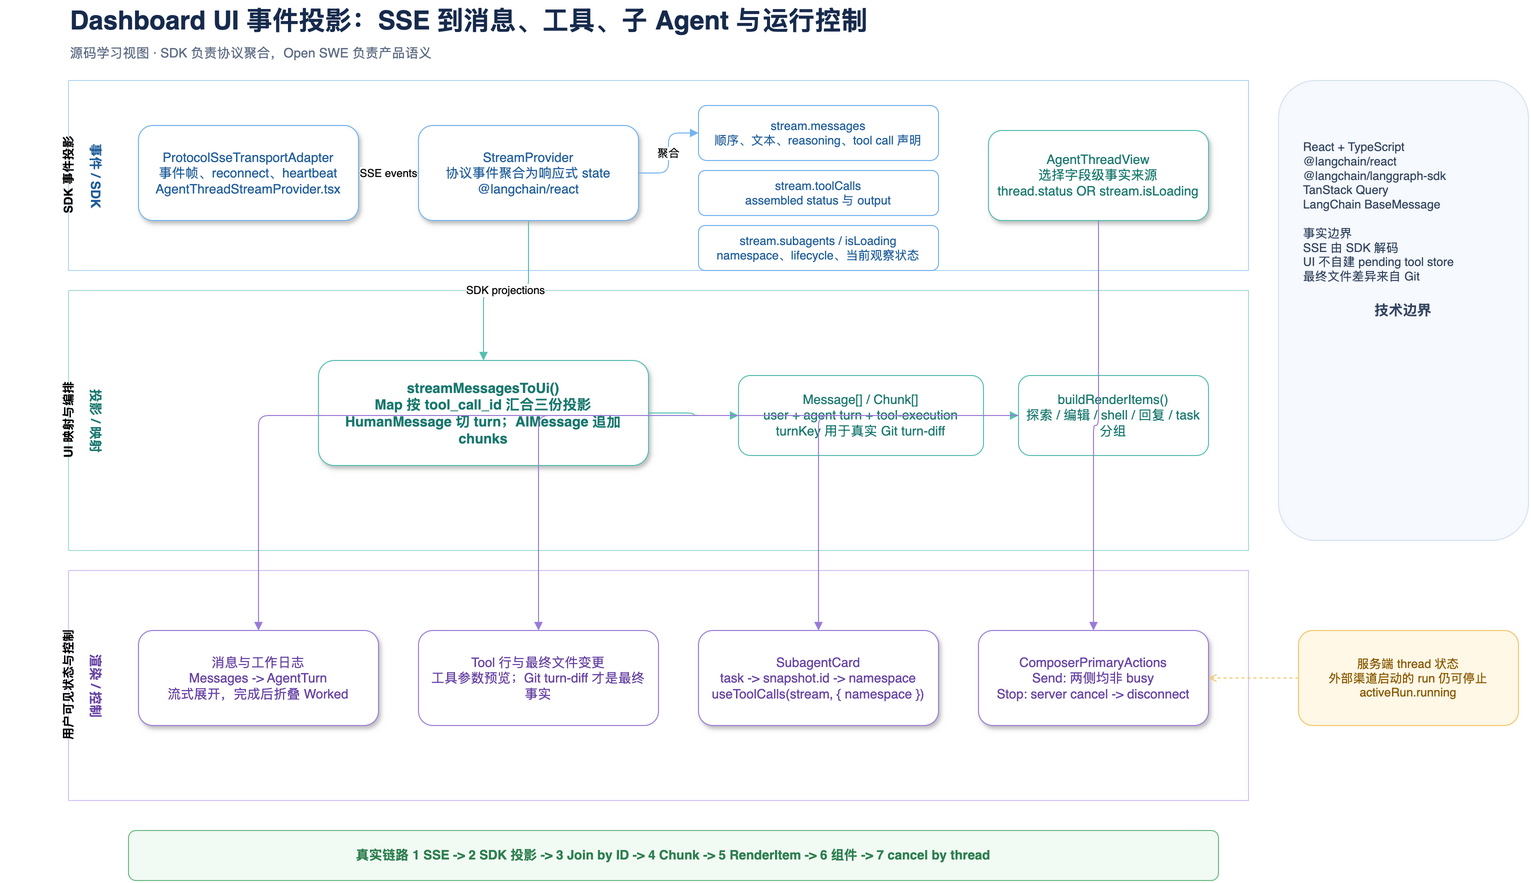

The diagram above was exported from draw.io. Its source (the exported page's mxGraphModel, read from the mxfile embedded in the PNG):
<mxGraphModel dx="1600" dy="1000" grid="1" gridSize="10" guides="1" tooltips="1" connect="1" arrows="1" fold="1" page="1" pageScale="1" pageWidth="1600" pageHeight="1000" math="0" shadow="0">
  <root>
    <mxCell id="0" />
    <mxCell id="1" parent="0" />
    <mxCell id="2" value="Dashboard UI 事件投影：SSE 到消息、工具、子 Agent 与运行控制" style="text;html=1;align=left;verticalAlign=middle;fontSize=26;fontStyle=1;fontColor=#172B4D;" vertex="1" parent="1">
      <mxGeometry x="60" y="20" width="1150" height="40" as="geometry" />
    </mxCell>
    <mxCell id="3" value="源码学习视图 · SDK 负责协议聚合，Open SWE 负责产品语义" style="text;html=1;align=left;verticalAlign=middle;fontSize=13;fontColor=#5E6C84;" vertex="1" parent="1">
      <mxGeometry x="60" y="60" width="900" height="25" as="geometry" />
    </mxCell>
    <mxCell id="4" value="SDK 事件投影" style="swimlane;html=1;horizontal=0;startSize=0;fillColor=#F0F7FF;strokeColor=#B7D7F4;rounded=1;arcSize=8;" vertex="1" parent="1">
      <mxGeometry x="60" y="100" width="1180" height="190" as="geometry" />
    </mxCell>
    <mxCell id="5" value="UI 映射与编排" style="swimlane;html=1;horizontal=0;startSize=0;fillColor=#F0FBFA;strokeColor=#A8DED5;rounded=1;arcSize=8;" vertex="1" parent="1">
      <mxGeometry x="60" y="310" width="1180" height="260" as="geometry" />
    </mxCell>
    <mxCell id="6" value="用户可见状态与控制" style="swimlane;html=1;horizontal=0;startSize=0;fillColor=#F6F2FF;strokeColor=#D4C4F3;rounded=1;arcSize=8;" vertex="1" parent="1">
      <mxGeometry x="60" y="590" width="1180" height="230" as="geometry" />
    </mxCell>
    <mxCell id="7" value="事件 / SDK" style="text;html=1;align=center;verticalAlign=middle;fontSize=13;fontStyle=1;fontColor=#1F5D9B;rotation=90;" vertex="1" parent="4">
      <mxGeometry x="10" y="20" width="35" height="150" as="geometry" />
    </mxCell>
    <mxCell id="8" value="投影 / 映射" style="text;html=1;align=center;verticalAlign=middle;fontSize=13;fontStyle=1;fontColor=#18786E;rotation=90;" vertex="1" parent="5">
      <mxGeometry x="10" y="35" width="35" height="190" as="geometry" />
    </mxCell>
    <mxCell id="9" value="渲染 / 控制" style="text;html=1;align=center;verticalAlign=middle;fontSize=13;fontStyle=1;fontColor=#6844A5;rotation=90;" vertex="1" parent="6">
      <mxGeometry x="10" y="35" width="35" height="160" as="geometry" />
    </mxCell>
    <mxCell id="10" value="ProtocolSseTransportAdapter&#10;事件帧、reconnect、heartbeat&#10;AgentThreadStreamProvider.tsx" style="rounded=1;whiteSpace=wrap;html=1;fillColor=#FFFFFF;strokeColor=#75B4EE;fontColor=#1F5D9B;fontSize=13;spacing=8;shadow=1;" vertex="1" parent="4">
      <mxGeometry x="70" y="45" width="220" height="95" as="geometry" />
    </mxCell>
    <mxCell id="11" value="StreamProvider&#10;协议事件聚合为响应式 state&#10;@langchain/react" style="rounded=1;whiteSpace=wrap;html=1;fillColor=#FFFFFF;strokeColor=#75B4EE;fontColor=#1F5D9B;fontSize=13;spacing=8;shadow=1;" vertex="1" parent="4">
      <mxGeometry x="350" y="45" width="220" height="95" as="geometry" />
    </mxCell>
    <mxCell id="12" value="stream.messages&#10;顺序、文本、reasoning、tool call 声明" style="rounded=1;whiteSpace=wrap;html=1;fillColor=#FFFFFF;strokeColor=#75B4EE;fontColor=#1F5D9B;fontSize=12;spacing=8;" vertex="1" parent="4">
      <mxGeometry x="630" y="25" width="240" height="55" as="geometry" />
    </mxCell>
    <mxCell id="13" value="stream.toolCalls&#10;assembled status 与 output" style="rounded=1;whiteSpace=wrap;html=1;fillColor=#FFFFFF;strokeColor=#75B4EE;fontColor=#1F5D9B;fontSize=12;spacing=8;" vertex="1" parent="4">
      <mxGeometry x="630" y="90" width="240" height="45" as="geometry" />
    </mxCell>
    <mxCell id="14" value="stream.subagents / isLoading&#10;namespace、lifecycle、当前观察状态" style="rounded=1;whiteSpace=wrap;html=1;fillColor=#FFFFFF;strokeColor=#75B4EE;fontColor=#1F5D9B;fontSize=12;spacing=8;" vertex="1" parent="4">
      <mxGeometry x="630" y="145" width="240" height="45" as="geometry" />
    </mxCell>
    <mxCell id="15" value="AgentThreadView&#10;选择字段级事实来源&#10;thread.status OR stream.isLoading" style="rounded=1;whiteSpace=wrap;html=1;fillColor=#FFFFFF;strokeColor=#57BFB0;fontColor=#18786E;fontSize=13;spacing=8;shadow=1;" vertex="1" parent="4">
      <mxGeometry x="920" y="50" width="220" height="90" as="geometry" />
    </mxCell>
    <mxCell id="16" value="streamMessagesToUi()&#10;Map 按 tool_call_id 汇合三份投影&#10;HumanMessage 切 turn；AIMessage 追加 chunks" style="rounded=1;whiteSpace=wrap;html=1;fillColor=#FFFFFF;strokeColor=#57BFB0;fontColor=#18786E;fontSize=14;fontStyle=1;spacing=8;shadow=1;" vertex="1" parent="5">
      <mxGeometry x="250" y="70" width="330" height="105" as="geometry" />
    </mxCell>
    <mxCell id="17" value="Message[] / Chunk[]&#10;user + agent turn + tool-execution&#10;turnKey 用于真实 Git turn-diff" style="rounded=1;whiteSpace=wrap;html=1;fillColor=#FFFFFF;strokeColor=#57BFB0;fontColor=#18786E;fontSize=13;spacing=8;" vertex="1" parent="5">
      <mxGeometry x="670" y="85" width="245" height="80" as="geometry" />
    </mxCell>
    <mxCell id="18" value="buildRenderItems()&#10;探索 / 编辑 / shell / 回复 / task 分组" style="rounded=1;whiteSpace=wrap;html=1;fillColor=#FFFFFF;strokeColor=#57BFB0;fontColor=#18786E;fontSize=13;spacing=8;" vertex="1" parent="5">
      <mxGeometry x="950" y="85" width="190" height="80" as="geometry" />
    </mxCell>
    <mxCell id="19" value="消息与工作日志&#10;Messages -&gt; AgentTurn&#10;流式展开，完成后折叠 Worked" style="rounded=1;whiteSpace=wrap;html=1;fillColor=#FFFFFF;strokeColor=#9B7DD7;fontColor=#6844A5;fontSize=13;spacing=8;shadow=1;" vertex="1" parent="6">
      <mxGeometry x="70" y="60" width="240" height="95" as="geometry" />
    </mxCell>
    <mxCell id="20" value="Tool 行与最终文件变更&#10;工具参数预览；Git turn-diff 才是最终事实" style="rounded=1;whiteSpace=wrap;html=1;fillColor=#FFFFFF;strokeColor=#9B7DD7;fontColor=#6844A5;fontSize=13;spacing=8;" vertex="1" parent="6">
      <mxGeometry x="350" y="60" width="240" height="95" as="geometry" />
    </mxCell>
    <mxCell id="21" value="SubagentCard&#10;task -&gt; snapshot.id -&gt; namespace&#10;useToolCalls(stream, { namespace })" style="rounded=1;whiteSpace=wrap;html=1;fillColor=#FFFFFF;strokeColor=#9B7DD7;fontColor=#6844A5;fontSize=13;spacing=8;shadow=1;" vertex="1" parent="6">
      <mxGeometry x="630" y="60" width="240" height="95" as="geometry" />
    </mxCell>
    <mxCell id="22" value="ComposerPrimaryActions&#10;Send: 两侧均非 busy&#10;Stop: server cancel -&gt; disconnect" style="rounded=1;whiteSpace=wrap;html=1;fillColor=#FFFFFF;strokeColor=#9B7DD7;fontColor=#6844A5;fontSize=13;spacing=8;shadow=1;" vertex="1" parent="6">
      <mxGeometry x="910" y="60" width="230" height="95" as="geometry" />
    </mxCell>
    <mxCell id="23" value="服务端 thread 状态&#10;外部渠道启动的 run 仍可停止&#10;activeRun.running" style="rounded=1;whiteSpace=wrap;html=1;fillColor=#FFF8E7;strokeColor=#F1C76B;fontColor=#8A5A00;fontSize=12;spacing=8;" vertex="1" parent="1">
      <mxGeometry x="1290" y="650" width="220" height="95" as="geometry" />
    </mxCell>
    <mxCell id="24" value="技术边界" style="rounded=1;whiteSpace=wrap;html=1;fillColor=#F6F9FD;strokeColor=#D7E2F0;fontColor=#32445F;fontSize=14;fontStyle=1;spacing=8;" vertex="1" parent="1">
      <mxGeometry x="1270" y="100" width="250" height="460" as="geometry" />
    </mxCell>
    <mxCell id="25" value="React + TypeScript&#10;@langchain/react&#10;@langchain/langgraph-sdk&#10;TanStack Query&#10;LangChain BaseMessage&#10;&#10;事实边界&#10;SSE 由 SDK 解码&#10;UI 不自建 pending tool store&#10;最终文件差异来自 Git" style="text;html=1;align=left;verticalAlign=top;fontSize=12;fontColor=#32445F;spacing=10;" vertex="1" parent="24">
      <mxGeometry x="15" y="45" width="220" height="375" as="geometry" />
    </mxCell>
    <mxCell id="26" value="真实链路  1 SSE -&gt; 2 SDK 投影 -&gt; 3 Join by ID -&gt; 4 Chunk -&gt; 5 RenderItem -&gt; 6 组件 -&gt; 7 cancel by thread" style="rounded=1;whiteSpace=wrap;html=1;fillColor=#F2FAF4;strokeColor=#6DBA84;fontColor=#2E8050;fontSize=13;fontStyle=1;spacing=8;" vertex="1" parent="1">
      <mxGeometry x="120" y="850" width="1090" height="50" as="geometry" />
    </mxCell>
    <mxCell id="27" value="SSE events" style="edgeStyle=orthogonalEdgeStyle;rounded=1;orthogonalLoop=1;jettySize=auto;html=1;endArrow=block;endFill=1;strokeColor=#75B4EE;" edge="1" parent="1" source="10" target="11">
      <mxGeometry relative="1" as="geometry" />
    </mxCell>
    <mxCell id="28" value="聚合" style="edgeStyle=orthogonalEdgeStyle;rounded=1;orthogonalLoop=1;jettySize=auto;html=1;endArrow=block;endFill=1;strokeColor=#75B4EE;" edge="1" parent="1" source="11" target="12">
      <mxGeometry relative="1" as="geometry" />
    </mxCell>
    <mxCell id="29" value="SDK projections" style="edgeStyle=orthogonalEdgeStyle;rounded=1;orthogonalLoop=1;jettySize=auto;html=1;endArrow=block;endFill=1;strokeColor=#57BFB0;" edge="1" parent="1" source="11" target="16">
      <mxGeometry relative="1" as="geometry" />
    </mxCell>
    <mxCell id="33" value="" style="edgeStyle=orthogonalEdgeStyle;rounded=1;orthogonalLoop=1;jettySize=auto;html=1;endArrow=block;endFill=1;strokeColor=#57BFB0;" edge="1" parent="1" source="16" target="17">
      <mxGeometry relative="1" as="geometry" />
    </mxCell>
    <mxCell id="34" value="" style="edgeStyle=orthogonalEdgeStyle;rounded=1;orthogonalLoop=1;jettySize=auto;html=1;endArrow=block;endFill=1;strokeColor=#57BFB0;" edge="1" parent="1" source="17" target="18">
      <mxGeometry relative="1" as="geometry" />
    </mxCell>
    <mxCell id="35" value="" style="edgeStyle=orthogonalEdgeStyle;rounded=1;orthogonalLoop=1;jettySize=auto;html=1;endArrow=block;endFill=1;strokeColor=#9B7DD7;" edge="1" parent="1" source="17" target="19">
      <mxGeometry relative="1" as="geometry" />
    </mxCell>
    <mxCell id="36" value="" style="edgeStyle=orthogonalEdgeStyle;rounded=1;orthogonalLoop=1;jettySize=auto;html=1;endArrow=block;endFill=1;strokeColor=#9B7DD7;" edge="1" parent="1" source="18" target="20">
      <mxGeometry relative="1" as="geometry" />
    </mxCell>
    <mxCell id="37" value="" style="edgeStyle=orthogonalEdgeStyle;rounded=1;orthogonalLoop=1;jettySize=auto;html=1;endArrow=block;endFill=1;strokeColor=#9B7DD7;" edge="1" parent="1" source="18" target="21">
      <mxGeometry relative="1" as="geometry" />
    </mxCell>
    <mxCell id="38" value="" style="edgeStyle=orthogonalEdgeStyle;rounded=1;orthogonalLoop=1;jettySize=auto;html=1;endArrow=block;endFill=1;strokeColor=#9B7DD7;" edge="1" parent="1" source="15" target="22">
      <mxGeometry relative="1" as="geometry" />
    </mxCell>
    <mxCell id="39" value="" style="edgeStyle=orthogonalEdgeStyle;rounded=1;orthogonalLoop=1;jettySize=auto;html=1;dashed=1;endArrow=open;endFill=0;strokeColor=#F1C76B;" edge="1" parent="1" source="23" target="22">
      <mxGeometry relative="1" as="geometry" />
    </mxCell>
  </root>
</mxGraphModel>